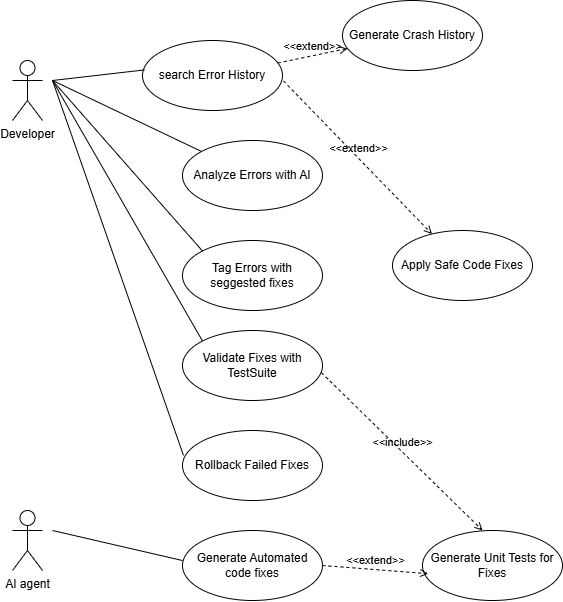

The diagram above was exported from draw.io. Its source (the exported page's mxGraphModel, read from the mxfile embedded in the PNG):
<mxGraphModel dx="2379" dy="1270" grid="1" gridSize="10" guides="1" tooltips="1" connect="1" arrows="1" fold="1" page="1" pageScale="1" pageWidth="850" pageHeight="1100" math="0" shadow="0">
  <root>
    <mxCell id="0" />
    <mxCell id="1" parent="0" />
    <mxCell id="W4iVL01lqEOViyJqBQEP-1" value="Developer" style="shape=umlActor;verticalLabelPosition=bottom;verticalAlign=top;html=1;" vertex="1" parent="1">
      <mxGeometry x="150" y="110" width="30" height="60" as="geometry" />
    </mxCell>
    <mxCell id="W4iVL01lqEOViyJqBQEP-2" value="AI agent" style="shape=umlActor;verticalLabelPosition=bottom;verticalAlign=top;html=1;" vertex="1" parent="1">
      <mxGeometry x="150" y="560" width="30" height="60" as="geometry" />
    </mxCell>
    <mxCell id="W4iVL01lqEOViyJqBQEP-3" value="Apply Safe Code Fixes" style="ellipse;whiteSpace=wrap;html=1;" vertex="1" parent="1">
      <mxGeometry x="530" y="280" width="140" height="70" as="geometry" />
    </mxCell>
    <mxCell id="W4iVL01lqEOViyJqBQEP-4" value="Generate Crash History" style="ellipse;whiteSpace=wrap;html=1;" vertex="1" parent="1">
      <mxGeometry x="480" y="50" width="140" height="70" as="geometry" />
    </mxCell>
    <mxCell id="W4iVL01lqEOViyJqBQEP-5" value="search Error History" style="ellipse;whiteSpace=wrap;html=1;" vertex="1" parent="1">
      <mxGeometry x="280" y="90" width="140" height="70" as="geometry" />
    </mxCell>
    <mxCell id="W4iVL01lqEOViyJqBQEP-6" value="Analyze Errors with AI" style="ellipse;whiteSpace=wrap;html=1;" vertex="1" parent="1">
      <mxGeometry x="320" y="190" width="140" height="70" as="geometry" />
    </mxCell>
    <mxCell id="W4iVL01lqEOViyJqBQEP-7" value="Tag Errors with seggested fixes" style="ellipse;whiteSpace=wrap;html=1;" vertex="1" parent="1">
      <mxGeometry x="320" y="290" width="140" height="70" as="geometry" />
    </mxCell>
    <mxCell id="W4iVL01lqEOViyJqBQEP-8" value="Generate Automated code fixes" style="ellipse;whiteSpace=wrap;html=1;" vertex="1" parent="1">
      <mxGeometry x="320" y="580" width="140" height="70" as="geometry" />
    </mxCell>
    <mxCell id="W4iVL01lqEOViyJqBQEP-9" value="Rollback Failed Fixes" style="ellipse;whiteSpace=wrap;html=1;" vertex="1" parent="1">
      <mxGeometry x="320" y="480" width="140" height="70" as="geometry" />
    </mxCell>
    <mxCell id="W4iVL01lqEOViyJqBQEP-10" value="Generate Unit Tests for Fixes" style="ellipse;whiteSpace=wrap;html=1;" vertex="1" parent="1">
      <mxGeometry x="560" y="580" width="140" height="70" as="geometry" />
    </mxCell>
    <mxCell id="W4iVL01lqEOViyJqBQEP-11" value="Validate Fixes with TestSuite" style="ellipse;whiteSpace=wrap;html=1;" vertex="1" parent="1">
      <mxGeometry x="320" y="380" width="140" height="70" as="geometry" />
    </mxCell>
    <mxCell id="W4iVL01lqEOViyJqBQEP-12" value="" style="endArrow=none;html=1;rounded=0;entryX=0.015;entryY=0.42;entryDx=0;entryDy=0;entryPerimeter=0;" edge="1" parent="1" target="W4iVL01lqEOViyJqBQEP-5">
      <mxGeometry width="50" height="50" relative="1" as="geometry">
        <mxPoint x="190" y="130" as="sourcePoint" />
        <mxPoint x="260" y="110" as="targetPoint" />
      </mxGeometry>
    </mxCell>
    <mxCell id="W4iVL01lqEOViyJqBQEP-13" value="&amp;lt;&amp;lt;extend&amp;gt;&amp;gt;" style="html=1;verticalAlign=bottom;labelBackgroundColor=none;endArrow=open;endFill=0;dashed=1;rounded=0;" edge="1" parent="1" source="W4iVL01lqEOViyJqBQEP-5" target="W4iVL01lqEOViyJqBQEP-4">
      <mxGeometry width="160" relative="1" as="geometry">
        <mxPoint x="400" y="160" as="sourcePoint" />
        <mxPoint x="560" y="160" as="targetPoint" />
      </mxGeometry>
    </mxCell>
    <mxCell id="W4iVL01lqEOViyJqBQEP-14" value="" style="endArrow=none;html=1;rounded=0;" edge="1" parent="1" target="W4iVL01lqEOViyJqBQEP-6">
      <mxGeometry width="50" height="50" relative="1" as="geometry">
        <mxPoint x="190" y="130" as="sourcePoint" />
        <mxPoint x="342" y="120" as="targetPoint" />
      </mxGeometry>
    </mxCell>
    <mxCell id="W4iVL01lqEOViyJqBQEP-15" value="" style="endArrow=none;html=1;rounded=0;entryX=0;entryY=0;entryDx=0;entryDy=0;" edge="1" parent="1" target="W4iVL01lqEOViyJqBQEP-7">
      <mxGeometry width="50" height="50" relative="1" as="geometry">
        <mxPoint x="190" y="130" as="sourcePoint" />
        <mxPoint x="366" y="266" as="targetPoint" />
      </mxGeometry>
    </mxCell>
    <mxCell id="W4iVL01lqEOViyJqBQEP-16" value="&amp;lt;&amp;lt;extend&amp;gt;&amp;gt;" style="html=1;verticalAlign=bottom;labelBackgroundColor=none;endArrow=open;endFill=0;dashed=1;rounded=0;exitX=1.007;exitY=0.578;exitDx=0;exitDy=0;exitPerimeter=0;" edge="1" parent="1" source="W4iVL01lqEOViyJqBQEP-5" target="W4iVL01lqEOViyJqBQEP-3">
      <mxGeometry width="160" relative="1" as="geometry">
        <mxPoint x="450" y="134" as="sourcePoint" />
        <mxPoint x="520" y="120" as="targetPoint" />
      </mxGeometry>
    </mxCell>
    <mxCell id="W4iVL01lqEOViyJqBQEP-17" value="&amp;lt;&amp;lt;include&amp;gt;&amp;gt;" style="html=1;verticalAlign=bottom;labelBackgroundColor=none;endArrow=open;endFill=0;dashed=1;rounded=0;entryX=0.429;entryY=0;entryDx=0;entryDy=0;entryPerimeter=0;exitX=0.992;exitY=0.602;exitDx=0;exitDy=0;exitPerimeter=0;" edge="1" parent="1" source="W4iVL01lqEOViyJqBQEP-11" target="W4iVL01lqEOViyJqBQEP-10">
      <mxGeometry width="160" relative="1" as="geometry">
        <mxPoint x="500" y="460" as="sourcePoint" />
        <mxPoint x="660" y="460" as="targetPoint" />
      </mxGeometry>
    </mxCell>
    <mxCell id="W4iVL01lqEOViyJqBQEP-18" value="" style="endArrow=none;html=1;rounded=0;entryX=0;entryY=0;entryDx=0;entryDy=0;" edge="1" parent="1" target="W4iVL01lqEOViyJqBQEP-11">
      <mxGeometry width="50" height="50" relative="1" as="geometry">
        <mxPoint x="190" y="130" as="sourcePoint" />
        <mxPoint x="370" y="340" as="targetPoint" />
      </mxGeometry>
    </mxCell>
    <mxCell id="W4iVL01lqEOViyJqBQEP-19" value="" style="endArrow=none;html=1;rounded=0;entryX=0.007;entryY=0.356;entryDx=0;entryDy=0;entryPerimeter=0;" edge="1" parent="1" target="W4iVL01lqEOViyJqBQEP-9">
      <mxGeometry width="50" height="50" relative="1" as="geometry">
        <mxPoint x="190" y="130" as="sourcePoint" />
        <mxPoint x="400" y="490" as="targetPoint" />
      </mxGeometry>
    </mxCell>
    <mxCell id="W4iVL01lqEOViyJqBQEP-20" value="" style="endArrow=none;html=1;rounded=0;entryX=0;entryY=0.429;entryDx=0;entryDy=0;entryPerimeter=0;" edge="1" parent="1" target="W4iVL01lqEOViyJqBQEP-8">
      <mxGeometry width="50" height="50" relative="1" as="geometry">
        <mxPoint x="190" y="580" as="sourcePoint" />
        <mxPoint x="411" y="775" as="targetPoint" />
      </mxGeometry>
    </mxCell>
    <mxCell id="W4iVL01lqEOViyJqBQEP-21" value="&amp;lt;&amp;lt;extend&amp;gt;&amp;gt;" style="html=1;verticalAlign=bottom;labelBackgroundColor=none;endArrow=open;endFill=0;dashed=1;rounded=0;entryX=0.041;entryY=0.617;entryDx=0;entryDy=0;entryPerimeter=0;exitX=1;exitY=0.5;exitDx=0;exitDy=0;" edge="1" parent="1" source="W4iVL01lqEOViyJqBQEP-8" target="W4iVL01lqEOViyJqBQEP-10">
      <mxGeometry width="160" relative="1" as="geometry">
        <mxPoint x="430" y="680" as="sourcePoint" />
        <mxPoint x="590" y="680" as="targetPoint" />
      </mxGeometry>
    </mxCell>
  </root>
</mxGraphModel>